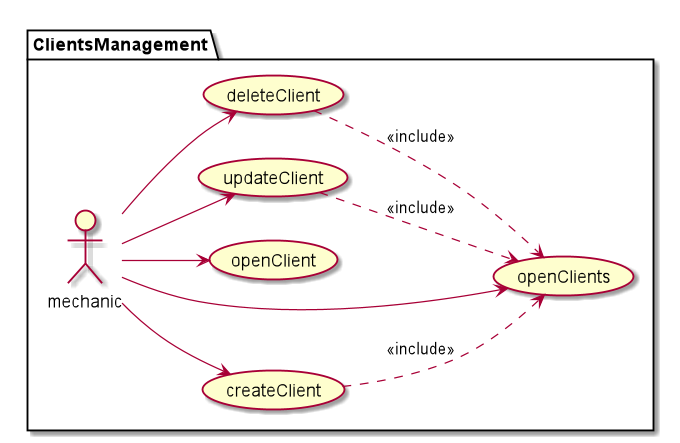

The diagram above was rendered by PlantUML. Its source (embedded in the PNG):
@startuml

left to right direction

package ClientsManagement {
:mechanic: --> (createClient)
(createClient) ..> (openClients) : <<include>>
:mechanic: --> (openClient)
:mechanic: --> (updateClient)
(updateClient) ..> (openClients) : <<include>>
:mechanic: --> (deleteClient)
(deleteClient) ..> (openClients) : <<include>>
:mechanic: --> (openClients)
}

@enduml